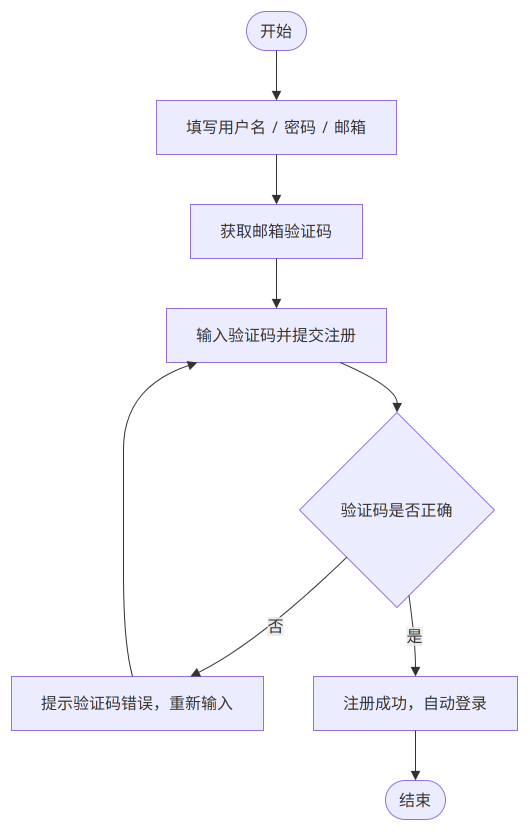

The diagram above was exported from draw.io. Its source (the exported page's mxGraphModel, read from the mxfile embedded in the PNG):
<mxGraphModel dx="-285" dy="-222" grid="0" gridSize="10" guides="1" tooltips="1" connect="1" arrows="1" fold="0" page="0" pageScale="1" pageWidth="827" pageHeight="1169" math="0" shadow="0">
  <root>
    <mxCell id="0" />
    <mxCell id="1" parent="0" />
    <UserObject label="开始" mermaidId="n:Start" mermaidBaseStyle="html=1;rounded=1;whiteSpace=wrap;arcSize=50;strokeWidth=1;fillColor=light-dark(#ECECFF,#1f2020);strokeColor=light-dark(#9370DB,#cccccc);fontColor=light-dark(#333333,#cccccc);fontFamily=Trebuchet MS,Verdana,Arial,sans-serif;fontSize=16;" mermaidBaseValue="开始" id="2">
      <mxCell parent="1" style="html=1;rounded=1;whiteSpace=wrap;arcSize=50;strokeWidth=1;fillColor=light-dark(#ECECFF,#1f2020);strokeColor=light-dark(#9370DB,#cccccc);fontColor=light-dark(#333333,#cccccc);fontFamily=Trebuchet MS,Verdana,Arial,sans-serif;fontSize=16;" vertex="1">
        <mxGeometry height="39" width="60" x="243" y="8" as="geometry" />
      </mxCell>
    </UserObject>
    <UserObject label="填写用户名 / 密码 / 邮箱" mermaidId="n:Input" mermaidBaseStyle="html=1;whiteSpace=wrap;strokeWidth=1;fillColor=light-dark(#ECECFF,#1f2020);strokeColor=light-dark(#9370DB,#cccccc);fontColor=light-dark(#333333,#cccccc);fontFamily=Trebuchet MS,Verdana,Arial,sans-serif;fontSize=16;" mermaidBaseValue="填写用户名 / 密码 / 邮箱" id="3">
      <mxCell parent="1" style="html=1;whiteSpace=wrap;strokeWidth=1;fillColor=light-dark(#ECECFF,#1f2020);strokeColor=light-dark(#9370DB,#cccccc);fontColor=light-dark(#333333,#cccccc);fontFamily=Trebuchet MS,Verdana,Arial,sans-serif;fontSize=16;" vertex="1">
        <mxGeometry height="54" width="240" x="153" y="97" as="geometry" />
      </mxCell>
    </UserObject>
    <UserObject label="获取邮箱验证码" mermaidId="n:GetCode" mermaidBaseStyle="html=1;whiteSpace=wrap;strokeWidth=1;fillColor=light-dark(#ECECFF,#1f2020);strokeColor=light-dark(#9370DB,#cccccc);fontColor=light-dark(#333333,#cccccc);fontFamily=Trebuchet MS,Verdana,Arial,sans-serif;fontSize=16;" mermaidBaseValue="获取邮箱验证码" id="4">
      <mxCell parent="1" style="html=1;whiteSpace=wrap;strokeWidth=1;fillColor=light-dark(#ECECFF,#1f2020);strokeColor=light-dark(#9370DB,#cccccc);fontColor=light-dark(#333333,#cccccc);fontFamily=Trebuchet MS,Verdana,Arial,sans-serif;fontSize=16;" vertex="1">
        <mxGeometry height="54" width="172" x="187" y="201" as="geometry" />
      </mxCell>
    </UserObject>
    <UserObject label="输入验证码并提交注册" mermaidId="n:EnterCode" mermaidBaseStyle="html=1;whiteSpace=wrap;strokeWidth=1;fillColor=light-dark(#ECECFF,#1f2020);strokeColor=light-dark(#9370DB,#cccccc);fontColor=light-dark(#333333,#cccccc);fontFamily=Trebuchet MS,Verdana,Arial,sans-serif;fontSize=16;" mermaidBaseValue="输入验证码并提交注册" id="5">
      <mxCell parent="1" style="html=1;whiteSpace=wrap;strokeWidth=1;fillColor=light-dark(#ECECFF,#1f2020);strokeColor=light-dark(#9370DB,#cccccc);fontColor=light-dark(#333333,#cccccc);fontFamily=Trebuchet MS,Verdana,Arial,sans-serif;fontSize=16;" vertex="1">
        <mxGeometry height="54" width="220" x="163" y="305" as="geometry" />
      </mxCell>
    </UserObject>
    <UserObject label="验证码是否正确" mermaidId="n:Check" mermaidBaseStyle="rhombus;html=1;strokeWidth=1;whiteSpace=wrap;fillColor=light-dark(#ECECFF,#1f2020);strokeColor=light-dark(#9370DB,#cccccc);fontColor=light-dark(#333333,#cccccc);fontFamily=Trebuchet MS,Verdana,Arial,sans-serif;fontSize=16;" mermaidBaseValue="验证码是否正确" id="6">
      <mxCell parent="1" style="rhombus;html=1;strokeWidth=1;whiteSpace=wrap;fillColor=light-dark(#ECECFF,#1f2020);strokeColor=light-dark(#9370DB,#cccccc);fontColor=light-dark(#333333,#cccccc);fontFamily=Trebuchet MS,Verdana,Arial,sans-serif;fontSize=16;" vertex="1">
        <mxGeometry height="195" width="195" x="296" y="409" as="geometry" />
      </mxCell>
    </UserObject>
    <UserObject label="提示验证码错误，重新输入" mermaidId="n:Fail" mermaidBaseStyle="html=1;whiteSpace=wrap;strokeWidth=1;fillColor=light-dark(#ECECFF,#1f2020);strokeColor=light-dark(#9370DB,#cccccc);fontColor=light-dark(#333333,#cccccc);fontFamily=Trebuchet MS,Verdana,Arial,sans-serif;fontSize=16;" mermaidBaseValue="提示验证码错误，重新输入" id="7">
      <mxCell parent="1" style="html=1;whiteSpace=wrap;strokeWidth=1;fillColor=light-dark(#ECECFF,#1f2020);strokeColor=light-dark(#9370DB,#cccccc);fontColor=light-dark(#333333,#cccccc);fontFamily=Trebuchet MS,Verdana,Arial,sans-serif;fontSize=16;" vertex="1">
        <mxGeometry height="54" width="252" x="8" y="673" as="geometry" />
      </mxCell>
    </UserObject>
    <UserObject label="注册成功，自动登录" mermaidId="n:Success" mermaidBaseStyle="html=1;whiteSpace=wrap;strokeWidth=1;fillColor=light-dark(#ECECFF,#1f2020);strokeColor=light-dark(#9370DB,#cccccc);fontColor=light-dark(#333333,#cccccc);fontFamily=Trebuchet MS,Verdana,Arial,sans-serif;fontSize=16;" mermaidBaseValue="注册成功，自动登录" id="8">
      <mxCell parent="1" style="html=1;whiteSpace=wrap;strokeWidth=1;fillColor=light-dark(#ECECFF,#1f2020);strokeColor=light-dark(#9370DB,#cccccc);fontColor=light-dark(#333333,#cccccc);fontFamily=Trebuchet MS,Verdana,Arial,sans-serif;fontSize=16;" vertex="1">
        <mxGeometry height="54" width="204" x="310" y="673" as="geometry" />
      </mxCell>
    </UserObject>
    <UserObject label="结束" mermaidId="n:End" mermaidBaseStyle="html=1;rounded=1;whiteSpace=wrap;arcSize=50;strokeWidth=1;fillColor=light-dark(#ECECFF,#1f2020);strokeColor=light-dark(#9370DB,#cccccc);fontColor=light-dark(#333333,#cccccc);fontFamily=Trebuchet MS,Verdana,Arial,sans-serif;fontSize=16;" mermaidBaseValue="结束" id="9">
      <mxCell parent="1" style="html=1;rounded=1;whiteSpace=wrap;arcSize=50;strokeWidth=1;fillColor=light-dark(#ECECFF,#1f2020);strokeColor=light-dark(#9370DB,#cccccc);fontColor=light-dark(#333333,#cccccc);fontFamily=Trebuchet MS,Verdana,Arial,sans-serif;fontSize=16;" vertex="1">
        <mxGeometry height="39" width="60" x="382" y="777" as="geometry" />
      </mxCell>
    </UserObject>
    <UserObject label="" mermaidId="e:Start-&gt;Input#0" mermaidBaseStyle="curved=1;startArrow=none;endArrow=block;endSize=7;strokeColor=light-dark(#333333,#cccccc);exitX=0.5;exitY=1;entryX=0.5;entryY=0;" mermaidBaseValue="" id="10">
      <mxCell edge="1" parent="1" source="2" style="curved=1;startArrow=none;endArrow=block;endSize=7;strokeColor=light-dark(#333333,#cccccc);exitX=0.5;exitY=1;entryX=0.5;entryY=0;" target="3">
        <mxGeometry relative="1" as="geometry">
          <Array as="points" />
        </mxGeometry>
      </mxCell>
    </UserObject>
    <UserObject label="" mermaidId="e:Input-&gt;GetCode#0" mermaidBaseStyle="curved=1;startArrow=none;endArrow=block;endSize=7;strokeColor=light-dark(#333333,#cccccc);exitX=0.5;exitY=1;entryX=0.5;entryY=0;" mermaidBaseValue="" id="11">
      <mxCell edge="1" parent="1" source="3" style="curved=1;startArrow=none;endArrow=block;endSize=7;strokeColor=light-dark(#333333,#cccccc);exitX=0.5;exitY=1;entryX=0.5;entryY=0;" target="4">
        <mxGeometry relative="1" as="geometry">
          <Array as="points" />
        </mxGeometry>
      </mxCell>
    </UserObject>
    <UserObject label="" mermaidId="e:GetCode-&gt;EnterCode#0" mermaidBaseStyle="curved=1;startArrow=none;endArrow=block;endSize=7;strokeColor=light-dark(#333333,#cccccc);exitX=0.5;exitY=1;entryX=0.5;entryY=0;" mermaidBaseValue="" id="12">
      <mxCell edge="1" parent="1" source="4" style="curved=1;startArrow=none;endArrow=block;endSize=7;strokeColor=light-dark(#333333,#cccccc);exitX=0.5;exitY=1;entryX=0.5;entryY=0;" target="5">
        <mxGeometry relative="1" as="geometry">
          <Array as="points" />
        </mxGeometry>
      </mxCell>
    </UserObject>
    <UserObject label="" mermaidId="e:EnterCode-&gt;Check#0" mermaidBaseStyle="curved=1;startArrow=none;endArrow=block;endSize=7;strokeColor=light-dark(#333333,#cccccc);exitX=0.79;exitY=1;entryX=0.5;entryY=0;" mermaidBaseValue="" id="13">
      <mxCell edge="1" parent="1" source="5" style="curved=1;startArrow=none;endArrow=block;endSize=7;strokeColor=light-dark(#333333,#cccccc);exitX=0.79;exitY=1;entryX=0.5;entryY=0;" target="6">
        <mxGeometry relative="1" as="geometry">
          <Array as="points">
            <mxPoint x="394" y="384" />
          </Array>
        </mxGeometry>
      </mxCell>
    </UserObject>
    <UserObject label="否" mermaidId="e:Check-&gt;Fail#0" mermaidBaseStyle="curved=1;startArrow=none;endArrow=block;endSize=7;strokeColor=light-dark(#333333,#cccccc);html=1;fontSize=16;labelBackgroundColor=light-dark(#E8E8E88D,#2a2a2a8D);fontFamily=Trebuchet MS,Verdana,Arial,sans-serif;fontColor=light-dark(#333333,#cccccc);exitX=0;exitY=0.97;entryX=0.71;entryY=0;" mermaidBaseValue="否" id="14">
      <mxCell edge="1" parent="1" source="6" style="curved=1;startArrow=none;endArrow=block;endSize=7;strokeColor=light-dark(#333333,#cccccc);html=1;fontSize=16;labelBackgroundColor=light-dark(#E8E8E88D,#2a2a2a8D);fontFamily=Trebuchet MS,Verdana,Arial,sans-serif;fontColor=light-dark(#333333,#cccccc);exitX=0;exitY=0.97;entryX=0.71;entryY=0;" target="7">
        <mxGeometry relative="1" as="geometry">
          <Array as="points">
            <mxPoint x="255" y="639" />
          </Array>
        </mxGeometry>
      </mxCell>
    </UserObject>
    <UserObject label="" mermaidId="e:Fail-&gt;EnterCode#0" mermaidBaseStyle="curved=1;startArrow=none;endArrow=block;endSize=7;strokeColor=light-dark(#333333,#cccccc);exitX=0.48;exitY=0;entryX=0.14;entryY=1;" mermaidBaseValue="" id="15">
      <mxCell edge="1" parent="1" source="7" style="curved=1;startArrow=none;endArrow=block;endSize=7;strokeColor=light-dark(#333333,#cccccc);exitX=0.48;exitY=0;entryX=0.14;entryY=1;" target="5">
        <mxGeometry relative="1" as="geometry">
          <Array as="points">
            <mxPoint x="120" y="639" />
            <mxPoint x="120" y="507" />
            <mxPoint x="120" y="384" />
          </Array>
        </mxGeometry>
      </mxCell>
    </UserObject>
    <UserObject label="是" mermaidId="e:Check-&gt;Success#0" mermaidBaseStyle="curved=1;startArrow=none;endArrow=block;endSize=7;strokeColor=light-dark(#333333,#cccccc);html=1;fontSize=16;labelBackgroundColor=light-dark(#E8E8E88D,#2a2a2a8D);fontFamily=Trebuchet MS,Verdana,Arial,sans-serif;fontColor=light-dark(#333333,#cccccc);exitX=0.57;exitY=1;entryX=0.5;entryY=0;" mermaidBaseValue="是" id="16">
      <mxCell edge="1" parent="1" source="6" style="curved=1;startArrow=none;endArrow=block;endSize=7;strokeColor=light-dark(#333333,#cccccc);html=1;fontSize=16;labelBackgroundColor=light-dark(#E8E8E88D,#2a2a2a8D);fontFamily=Trebuchet MS,Verdana,Arial,sans-serif;fontColor=light-dark(#333333,#cccccc);exitX=0.57;exitY=1;entryX=0.5;entryY=0;" target="8">
        <mxGeometry relative="1" as="geometry">
          <Array as="points">
            <mxPoint x="412" y="639" />
          </Array>
        </mxGeometry>
      </mxCell>
    </UserObject>
    <UserObject label="" mermaidId="e:Success-&gt;End#0" mermaidBaseStyle="curved=1;startArrow=none;endArrow=block;endSize=7;strokeColor=light-dark(#333333,#cccccc);exitX=0.5;exitY=1;entryX=0.5;entryY=0;" mermaidBaseValue="" id="17">
      <mxCell edge="1" parent="1" source="8" style="curved=1;startArrow=none;endArrow=block;endSize=7;strokeColor=light-dark(#333333,#cccccc);exitX=0.5;exitY=1;entryX=0.5;entryY=0;" target="9">
        <mxGeometry relative="1" as="geometry">
          <Array as="points" />
        </mxGeometry>
      </mxCell>
    </UserObject>
  </root>
</mxGraphModel>